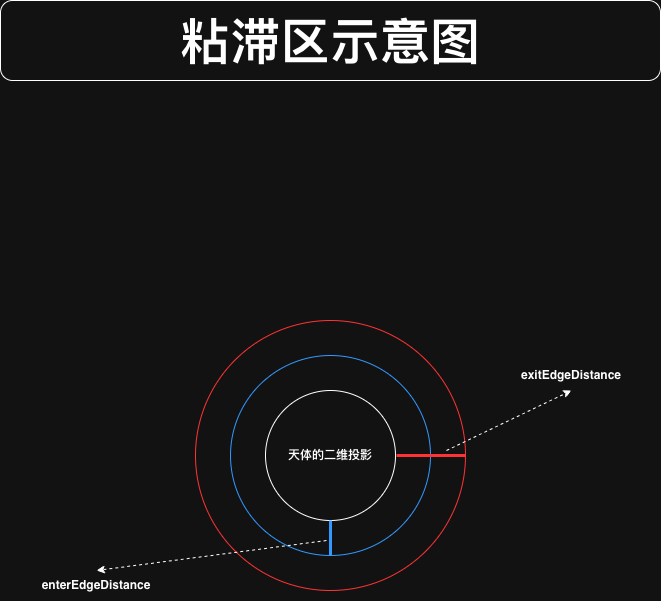

The diagram above was exported from draw.io. Its source (the exported page's mxGraphModel, read from the mxfile embedded in the PNG):
<mxGraphModel dx="1414" dy="912" grid="1" gridSize="10" guides="1" tooltips="1" connect="1" arrows="1" fold="1" page="1" pageScale="1" pageWidth="827" pageHeight="1169" math="0" shadow="0">
  <root>
    <mxCell id="0" />
    <mxCell id="1" parent="0" />
    <mxCell id="dNdUzerPs1qreG8pnKqB-6" parent="1" style="ellipse;whiteSpace=wrap;html=1;aspect=fixed;fontStyle=1;strokeColor=#FF3333;" value="" vertex="1">
      <mxGeometry height="270" width="270" x="279" y="320" as="geometry" />
    </mxCell>
    <mxCell id="dNdUzerPs1qreG8pnKqB-2" parent="1" style="ellipse;whiteSpace=wrap;html=1;aspect=fixed;fontStyle=1;strokeColor=#3399FF;" value="" vertex="1">
      <mxGeometry height="200" width="200" x="314" y="355" as="geometry" />
    </mxCell>
    <mxCell id="dNdUzerPs1qreG8pnKqB-1" parent="1" style="ellipse;whiteSpace=wrap;html=1;aspect=fixed;fontStyle=1" value="天体的二维投影" vertex="1">
      <mxGeometry height="130" width="130" x="349" y="390" as="geometry" />
    </mxCell>
    <mxCell id="dNdUzerPs1qreG8pnKqB-3" edge="1" parent="1" source="dNdUzerPs1qreG8pnKqB-2" style="edgeStyle=orthogonalEdgeStyle;rounded=0;orthogonalLoop=1;jettySize=auto;html=1;exitX=0.5;exitY=1;exitDx=0;exitDy=0;fontStyle=1" target="dNdUzerPs1qreG8pnKqB-2">
      <mxGeometry relative="1" as="geometry" />
    </mxCell>
    <mxCell id="dNdUzerPs1qreG8pnKqB-4" edge="1" parent="1" source="dNdUzerPs1qreG8pnKqB-2" style="endArrow=none;html=1;rounded=0;entryX=0.5;entryY=1;entryDx=0;entryDy=0;exitX=0.5;exitY=1;exitDx=0;exitDy=0;fontStyle=1;strokeColor=#3399FF;strokeWidth=3;" target="dNdUzerPs1qreG8pnKqB-1" value="">
      <mxGeometry height="50" relative="1" width="50" as="geometry">
        <mxPoint x="460" y="530" as="sourcePoint" />
        <mxPoint x="510" y="480" as="targetPoint" />
      </mxGeometry>
    </mxCell>
    <mxCell id="dNdUzerPs1qreG8pnKqB-7" edge="1" parent="1" style="endArrow=none;html=1;rounded=0;entryX=1;entryY=0.5;entryDx=0;entryDy=0;fontStyle=1;strokeColor=#FF3333;strokeWidth=3;" target="dNdUzerPs1qreG8pnKqB-6" value="">
      <mxGeometry height="50" relative="1" width="50" as="geometry">
        <mxPoint x="480" y="455" as="sourcePoint" />
        <mxPoint x="490" y="420" as="targetPoint" />
      </mxGeometry>
    </mxCell>
    <mxCell id="dNdUzerPs1qreG8pnKqB-9" parent="1" style="rounded=1;whiteSpace=wrap;html=1;" value="&lt;font style=&quot;font-size: 50px;&quot;&gt;&lt;b&gt;粘滞区示意图&lt;/b&gt;&lt;/font&gt;" vertex="1">
      <mxGeometry height="80" width="660" x="84" as="geometry" />
    </mxCell>
    <mxCell id="Cw3YzzBWFdUKWTK_AapN-1" edge="1" parent="1" style="endArrow=classic;html=1;rounded=0;entryX=0.5;entryY=1;entryDx=0;entryDy=0;dashed=1;" target="Cw3YzzBWFdUKWTK_AapN-2" value="">
      <mxGeometry height="50" relative="1" width="50" as="geometry">
        <mxPoint x="530" y="450" as="sourcePoint" />
        <mxPoint x="590" y="390" as="targetPoint" />
      </mxGeometry>
    </mxCell>
    <mxCell id="Cw3YzzBWFdUKWTK_AapN-2" parent="1" style="text;html=1;whiteSpace=wrap;strokeColor=none;fillColor=none;align=center;verticalAlign=middle;rounded=0;" value="&lt;b&gt;exitEdgeDistance&lt;/b&gt;" vertex="1">
      <mxGeometry height="30" width="110" x="600" y="360" as="geometry" />
    </mxCell>
    <mxCell id="Cw3YzzBWFdUKWTK_AapN-4" edge="1" parent="1" style="endArrow=classic;html=1;rounded=0;dashed=1;entryX=0.5;entryY=0;entryDx=0;entryDy=0;" target="Cw3YzzBWFdUKWTK_AapN-5" value="">
      <mxGeometry height="50" relative="1" width="50" as="geometry">
        <mxPoint x="410" y="540" as="sourcePoint" />
        <mxPoint x="230" y="540" as="targetPoint" />
      </mxGeometry>
    </mxCell>
    <mxCell id="Cw3YzzBWFdUKWTK_AapN-5" parent="1" style="text;html=1;whiteSpace=wrap;strokeColor=none;fillColor=none;align=center;verticalAlign=middle;rounded=0;fontStyle=1" value="enterEdgeDistance" vertex="1">
      <mxGeometry height="30" width="100" x="130" y="570" as="geometry" />
    </mxCell>
  </root>
</mxGraphModel>